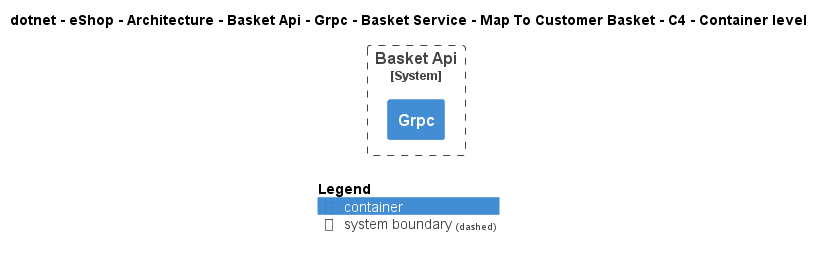

The diagram above was rendered by PlantUML. Its source (embedded in the PNG):
@startuml
!include ..\..\..\..\..\..\..\..\..\..\..\.c4s\C4_Container.puml

AddElementTag("c4interflow:lifecycle:new", $bgColor=green, $fontColor=#ffffff, $borderColor=green, $shadowing="False")
AddElementTag("c4interflow:lifecycle:changed", $bgColor=orange, $fontColor=#ffffff, $borderColor=orange, $shadowing="False")
AddElementTag("c4interflow:lifecycle:removed", $bgColor=red, $fontColor=#ffffff, $borderColor=red, $shadowing="False")

AddRelTag("c4interflow:lifecycle:new", $textColor=green, $lineColor=green)
AddRelTag("c4interflow:lifecycle:changed", $textColor=orange, $lineColor=orange)
AddRelTag("c4interflow:lifecycle:removed", $textColor=red, $lineColor=red)

SHOW_PERSON_PORTRAIT()
LAYOUT_TOP_DOWN()

skinparam linetype polyline

title dotnet - eShop - Architecture - Basket Api - Grpc - Basket Service - Map To Customer Basket - C4 - Container level


System_Boundary(dotnet.eShop.Architecture.SoftwareSystems.BasketApi, "Basket Api") {
    Container(dotnet.eShop.Architecture.SoftwareSystems.BasketApi.Containers.Grpc, "Grpc", "", "")
}



SHOW_LEGEND()
@enduml